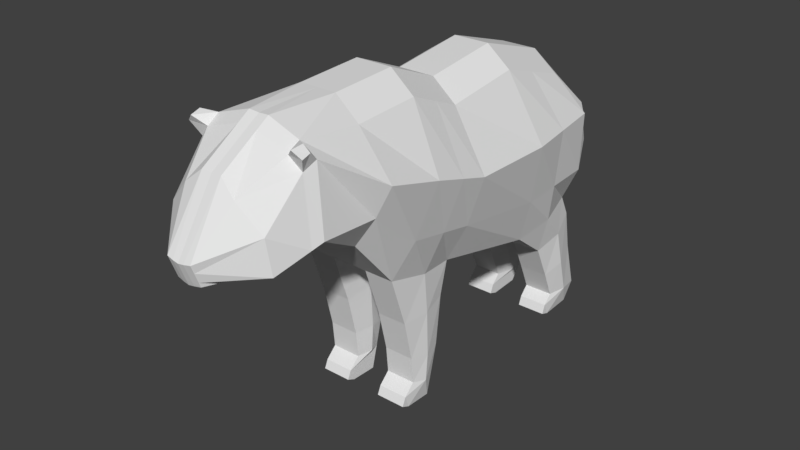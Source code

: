 # Source: bear.blend  (saved by Blender 2.79.0; exported with 4.5.12 LTS)
import bpy
from mathutils import Matrix  # noqa: F401  (used for matrix-valued properties, if any)

bpy.ops.wm.read_factory_settings(use_empty=True)
scene = bpy.context.scene
scene.name = 'Scene'

# ---- collections
col_collection_1 = bpy.data.collections.new('Collection 1'); scene.collection.children.link(col_collection_1)

# ---- world
world_world = bpy.data.worlds.new('World'); scene.world = world_world
world_world.color = (0.05088, 0.05088, 0.05088)
world_world.use_sun_shadow = False
world_world.sun_shadow_jitter_overblur = 0.0
world_world.cycles.sampling_method = 'MANUAL'

# ---- meshes
me_plane = bpy.data.meshes.new('Plane')
me_plane.from_pydata([(0.6478, 0.3304, 2.772), (0.6478, -0.4146, 2.678), (0.6746, -0.5168, 1.32), (0.7213, 0.5184, 1.108), (0.6478, -0.9391, 2.897), (0.6746, -1.235, 1.426), (0.6478, -1.563, 2.866), (0.6746, -1.66, 1.919), (0.6267, -2.144, 2.927), (0.4938, -2.19, 2.014), (0.467, -2.631, 2.598), (0.4938, -2.534, 1.989), (0.338, -2.948, 2.184), (0.338, -2.873, 1.982), (0.6746, 1.296, 1.239), (0.6478, 1.067, 2.541), (0.6746, 1.621, 1.739), (0.6478, 1.567, 2.123), (0.3936, -0.3795, 2.852), (0.3936, 0.3654, 2.945), (0.3153, -2.191, 1.969), (0.2825, -2.539, 1.945), (0.3936, -1.528, 3.039), (0.3936, -0.904, 3.07), (0.2746, -2.881, 1.972), (0.2746, -2.956, 2.173), (0.3936, -1.235, 1.426), (0.3936, -1.66, 1.919), (0.3936, 0.4903, 1.114), (0.3936, -0.5168, 1.32), (0.3153, -2.597, 2.726), (0.3153, -2.129, 3.026), (0.3552, 1.62, 2.291), (0.3936, 1.621, 1.739), (0.3936, 1.296, 1.239), (0.3936, 1.102, 2.714), (0.6746, -1.072, 0.9449), (0.6746, -0.5938, 1.011), (0.3936, -1.072, 0.9449), (0.3936, -0.5938, 1.011), (0.6746, -0.9813, 0.5576), (0.6746, -0.6454, 0.5489), (0.3936, -0.9813, 0.5576), (0.3936, -0.6454, 0.5489), (0.6746, -0.9581, 0.3039), (0.6746, -0.7046, 0.3027), (0.3936, -0.9581, 0.3039), (0.3936, -0.7046, 0.3027), (0.6746, -0.7619, 0.07894), (0.3936, -0.7619, 0.07894), (0.6746, 0.9258, 0.8065), (0.6746, 1.4, 1.031), (0.3936, 0.9258, 0.8065), (0.3936, 1.4, 1.031), (0.6746, 1.086, 0.4683), (0.6746, 1.473, 0.6369), (0.3936, 1.086, 0.4683), (0.3936, 1.473, 0.6369), (0.6746, 1.201, 0.204), (0.6746, 1.601, 0.1791), (0.3936, 1.201, 0.204), (0.3936, 1.601, 0.1791), (0.7697, 0.9133, 1.179), (0.6746, 1.474, 0.01213), (0.3936, 1.474, 0.01213), (0.6746, 0.9935, -0.01285), (0.3936, 0.9935, -0.01285), (0.9694, -0.4252, 2.142), (0.9694, 0.4122, 2.13), (0.9694, -1.018, 2.321), (0.9694, -1.572, 2.475), (0.762, -2.12, 2.813), (0.6907, -2.579, 2.366), (0.338, -2.921, 2.112), (0.8785, 1.243, 2.165), (0.6543, 1.605, 2.016), (0.3552, 1.642, 2.035), (0.2746, -2.93, 2.102), (0.3552, 1.785, 2.061), (0.2467, 1.785, 1.631), (0.8446, -0.4713, 1.681), (0.8446, -1.147, 1.812), (0.8446, -1.615, 2.19), (0.8446, -2.161, 2.22), (0.7199, -2.548, 2.053), (0.338, -2.889, 2.026), (0.3936, 1.622, 1.841), (0.8446, 0.4782, 1.541), (0.8446, 1.269, 1.588), (0.6673, 1.607, 1.855), (0.2746, -2.898, 2.016), (0.6267, -2.258, 2.854), (0.4938, -2.274, 2.008), (0.3153, -2.243, 2.953), (0.3153, -2.275, 1.963), (0.7286, -2.228, 2.742), (0.8142, -2.256, 2.179), (0.738, -2.223, 2.956), (0.7853, -2.204, 2.892), (0.7206, -2.326, 2.936), (0.7902, -2.29, 2.869), (0.6746, -1.062, 0.2042), (0.6746, -1.017, 0.08737), (0.6746, -1.097, 0.1238), (0.3936, -1.017, 0.08737), (0.3936, -1.062, 0.2042), (0.3936, -1.097, 0.1238), (0.6746, 0.9935, -0.01285), (0.3936, 0.9935, -0.01285), (0.6746, 1.115, 0.1143), (0.6746, 1.169, -0.003717), (0.6746, 1.081, 0.02707), (0.3936, 1.169, -0.003717), (0.3936, 1.115, 0.1143), (0.3936, 1.081, 0.02707), (0.6478, 0.6843, 2.661), (0.3936, 0.7194, 2.834), (0.7359, 1.17, 0.9135), (0.7361, 1.263, 0.5591), (0.7232, 1.376, 0.2138), (0.9257, 0.8114, 2.147), (0.8446, 0.8579, 1.564), (0.1828, 0.8944, 1.171), (0.3575, 0.8944, 1.171), (0.3575, 1.163, 0.9142), (0.3575, 1.279, 0.5477), (0.3575, 1.401, 0.1858), (0.6478, -0.6618, 2.781), (0.7124, -0.8592, 1.347), (0.3936, -0.6267, 2.955), (0.7124, -0.8231, 0.9568), (0.7124, -0.8076, 0.5299), (0.7124, -0.828, 0.2801), (0.9694, -0.7047, 2.226), (0.8446, -0.7897, 1.743), (0.1814, -0.8618, 1.383), (0.3561, -0.8618, 1.383), (0.3561, -0.817, 0.9867), (0.3561, -0.7962, 0.5626), (0.3561, -0.8136, 0.3125), (0.2189, -0.3795, 2.852), (0.2189, -0.5168, 1.32), (0.2189, 0.3654, 2.945), (0.2189, 0.4903, 1.114), (0.2189, -0.904, 3.07), (0.2189, -1.235, 1.426), (0.2189, -1.528, 3.039), (0.2189, -1.66, 1.919), (0.2189, -2.128, 3.02), (0.2189, -2.19, 1.963), (0.2189, -2.596, 2.721), (0.2189, -2.534, 1.938), (0.2189, -2.958, 2.165), (0.2189, -2.883, 1.963), (0.2189, 1.102, 2.714), (0.2189, 1.296, 1.239), (0.2189, 1.296, 1.239), (0.2189, 1.102, 2.714), (0.2189, 1.296, 1.239), (0.2189, 1.102, 2.714), (0.2189, 1.296, 1.239), (0.2189, 1.602, 2.296), (0.2189, 1.621, 1.739), (-0.21, 0.3304, 2.772), (-0.21, -0.4146, 2.678), (-0.2368, -0.5168, 1.32), (-0.2835, 0.5184, 1.108), (-0.21, -0.9391, 2.897), (-0.2368, -1.235, 1.426), (-0.21, -1.563, 2.866), (-0.2368, -1.66, 1.919), (-0.1888, -2.144, 2.927), (-0.05599, -2.19, 2.014), (-0.02918, -2.631, 2.598), (-0.05599, -2.534, 1.989), (0.09979, -2.948, 2.184), (0.09979, -2.873, 1.982), (-0.2368, 1.296, 1.239), (-0.21, 1.067, 2.541), (-0.2368, 1.621, 1.739), (-0.21, 1.567, 2.123), (0.04422, -0.3795, 2.852), (0.04422, 0.3654, 2.945), (0.1225, -2.191, 1.969), (0.1553, -2.539, 1.945), (0.04422, -1.528, 3.039), (0.04422, -0.904, 3.07), (0.1632, -2.881, 1.972), (0.1632, -2.956, 2.173), (0.04422, -1.235, 1.426), (0.04422, -1.66, 1.919), (0.04422, 0.4903, 1.114), (0.04422, -0.5168, 1.32), (0.1225, -2.597, 2.726), (0.1225, -2.129, 3.026), (0.08266, 1.62, 2.291), (0.04422, 1.621, 1.739), (0.04422, 1.296, 1.239), (0.04422, 1.102, 2.714), (-0.2368, -1.072, 0.9449), (-0.2368, -0.5938, 1.011), (0.04422, -1.072, 0.9449), (0.04422, -0.5938, 1.011), (-0.2368, -0.9813, 0.5576), (-0.2368, -0.6454, 0.5489), (0.04422, -0.9813, 0.5576), (0.04422, -0.6454, 0.5489), (-0.2368, -0.9581, 0.3039), (-0.2368, -0.7046, 0.3027), (0.04422, -0.9581, 0.3039), (0.04422, -0.7046, 0.3027), (-0.2368, -0.7619, 0.07894), (0.04422, -0.7619, 0.07894), (-0.2368, 0.9258, 0.8065), (-0.2368, 1.4, 1.031), (0.04422, 0.9258, 0.8065), (0.04422, 1.4, 1.031), (-0.2368, 1.086, 0.4683), (-0.2368, 1.473, 0.6369), (0.04422, 1.086, 0.4683), (0.04422, 1.473, 0.6369), (-0.2368, 1.201, 0.204), (-0.2368, 1.601, 0.1791), (0.04422, 1.201, 0.204), (0.04422, 1.601, 0.1791), (-0.3319, 0.9133, 1.179), (-0.2368, 1.474, 0.01213), (0.2189, 0.7194, 2.834), (0.04422, 1.474, 0.01213), (-0.2368, 0.9935, -0.01285), (0.04422, 0.9935, -0.01285), (0.2189, -2.932, 2.094), (0.2189, 1.624, 2.04), (-0.5315, -0.4252, 2.142), (-0.5315, 0.4122, 2.13), (-0.5315, -1.018, 2.321), (-0.5315, -1.572, 2.475), (-0.3242, -2.12, 2.813), (-0.2529, -2.579, 2.366), (0.09979, -2.921, 2.112), (-0.4407, 1.243, 2.165), (-0.2164, 1.605, 2.016), (0.08266, 1.642, 2.035), (0.1632, -2.93, 2.102), (0.2189, 1.767, 1.636), (0.2189, 1.767, 2.066), (0.08266, 1.785, 2.061), (0.1911, 1.785, 1.631), (0.2189, -2.9, 2.007), (-0.4068, -0.4713, 1.681), (-0.4068, -1.147, 1.812), (-0.4068, -1.615, 2.19), (-0.4068, -2.161, 2.22), (-0.2821, -2.548, 2.053), (0.09979, -2.889, 2.026), (0.04422, 1.622, 1.841), (0.2189, 1.622, 1.841), (-0.4068, 0.4782, 1.541), (-0.4068, 1.269, 1.588), (-0.2295, 1.607, 1.855), (0.1632, -2.898, 2.016), (0.2189, -2.242, 2.947), (0.2189, -2.274, 1.957), (-0.1888, -2.258, 2.854), (-0.05599, -2.274, 2.008), (0.1225, -2.243, 2.953), (0.1225, -2.275, 1.963), (-0.2907, -2.228, 2.742), (-0.3764, -2.256, 2.179), (-0.3002, -2.223, 2.956), (-0.3475, -2.204, 2.892), (-0.2828, -2.326, 2.936), (-0.3524, -2.29, 2.869), (-0.2368, -1.062, 0.2042), (-0.2368, -1.017, 0.08737), (-0.2368, -1.097, 0.1238), (0.04422, -1.017, 0.08737), (0.04422, -1.062, 0.2042), (0.04422, -1.097, 0.1238), (-0.2368, 0.9935, -0.01285), (0.04422, 0.9935, -0.01285), (-0.2368, 1.115, 0.1143), (-0.2368, 1.169, -0.003717), (-0.2368, 1.081, 0.02707), (0.04422, 1.169, -0.003717), (0.04422, 1.115, 0.1143), (0.04422, 1.081, 0.02707), (-0.21, 0.6843, 2.661), (0.04422, 0.7194, 2.834), (-0.2981, 1.17, 0.9135), (-0.2983, 1.263, 0.5591), (-0.2854, 1.376, 0.2138), (-0.4879, 0.8114, 2.147), (-0.4068, 0.8579, 1.564), (0.255, 0.8944, 1.171), (0.08033, 0.8944, 1.171), (0.08033, 1.163, 0.9142), (0.08033, 1.279, 0.5477), (0.08033, 1.401, 0.1858), (0.2189, -0.6267, 2.955), (-0.21, -0.6618, 2.781), (-0.2746, -0.8592, 1.347), (0.04422, -0.6267, 2.955), (-0.2746, -0.8231, 0.9568), (-0.2746, -0.8076, 0.5299), (-0.2746, -0.828, 0.2801), (-0.5315, -0.7047, 2.226), (-0.4068, -0.7897, 1.743), (0.2564, -0.8618, 1.383), (0.08175, -0.8618, 1.383), (0.08175, -0.817, 0.9867), (0.08175, -0.7962, 0.5626), (0.08175, -0.8136, 0.3125), (0.2189, 0.3654, 2.945), (0.2189, 0.3654, 2.945), (0.2189, 0.3654, 2.945), (0.2189, -0.3795, 2.852), (0.2189, -0.3795, 2.852), (0.2189, -0.3795, 2.852), (0.2189, -0.5168, 1.32), (0.2189, -0.5168, 1.32), (0.2189, -0.5168, 1.32), (0.2189, 0.4903, 1.114), (0.2189, 0.4903, 1.114), (0.2189, 0.4903, 1.114), (0.2189, -0.6267, 2.955), (0.2189, -0.6267, 2.955), (0.2189, -0.6267, 2.955), (0.2189, -0.904, 3.07), (0.2189, -0.904, 3.07), (0.2189, -0.904, 3.07), (0.1814, -0.8618, 1.383), (0.2189, -1.528, 3.039), (0.2189, -1.528, 3.039), (0.2189, -1.528, 3.039), (0.2189, -1.66, 1.919), (0.2189, -1.66, 1.919), (0.2189, -1.66, 1.919), (0.2189, -1.235, 1.426), (0.2189, -1.235, 1.426), (0.2189, -1.235, 1.426), (0.2189, -2.128, 3.02), (0.2189, -2.128, 3.02), (0.2189, -2.128, 3.02), (0.2189, -2.19, 1.963), (0.2189, -2.19, 1.963), (0.2189, -2.19, 1.963), (0.2189, -2.242, 2.947), (0.2189, -2.242, 2.947), (0.2189, -2.242, 2.947), (0.2189, -2.596, 2.721), (0.2189, -2.596, 2.721), (0.2189, -2.596, 2.721), (0.2189, -2.274, 1.957), (0.2189, -2.274, 1.957), (0.2189, -2.274, 1.957), (0.2189, -2.9, 2.007), (0.2189, -2.9, 2.007), (0.2189, -2.9, 2.007), (0.2189, -2.883, 1.963), (0.2189, -2.883, 1.963), (0.2189, -2.883, 1.963), (0.2189, -2.958, 2.165), (0.2189, -2.958, 2.165), (0.2189, -2.958, 2.165), (0.2189, -2.534, 1.938), (0.2189, -2.534, 1.938), (0.2189, -2.534, 1.938), (0.1828, 0.8944, 1.171), (0.2189, 1.296, 1.239), (0.2189, 1.296, 1.239), (0.2189, 1.296, 1.239), (0.2189, 1.296, 1.239), (0.2189, 0.7194, 2.834), (0.2189, 0.7194, 2.834), (0.2189, 0.7194, 2.834), (0.2189, 1.296, 1.239), (0.2189, 1.102, 2.714), (0.2189, 1.102, 2.714), (0.2189, 1.102, 2.714), (0.2189, 1.102, 2.714), (0.2189, 1.102, 2.714), (0.2189, 1.296, 1.239), (0.2189, 1.624, 2.04), (0.2189, 1.624, 2.04), (0.2189, 1.624, 2.04), (0.2189, 1.624, 2.04), (0.2189, 1.602, 2.296), (0.2189, 1.602, 2.296), (0.2189, 1.602, 2.296), (0.2189, 1.602, 2.296), (0.2189, 1.621, 1.739), (0.2189, 1.621, 1.739), (0.2189, 1.621, 1.739), (0.6478, 0.3304, 2.772), (0.6478, 0.3304, 2.772), (0.6478, 0.3304, 2.772), (0.6478, -0.4146, 2.678), (0.6478, -0.4146, 2.678), (0.6478, -0.4146, 2.678), (0.8446, -0.4713, 1.681), (0.8446, -0.4713, 1.681), (0.8446, -0.4713, 1.681), (0.6746, -0.5168, 1.32), (0.6746, -0.5168, 1.32), (0.6746, -0.5168, 1.32), (0.6746, -0.5168, 1.32), (0.7213, 0.5184, 1.108), (0.7213, 0.5184, 1.108), (0.7213, 0.5184, 1.108), (0.7213, 0.5184, 1.108), (0.9694, 0.4122, 2.13), (0.9694, 0.4122, 2.13), (0.9694, 0.4122, 2.13), (0.8446, -1.147, 1.812), (0.8446, -1.147, 1.812), (0.8446, -1.147, 1.812), (0.6746, -1.235, 1.426), (0.6746, -1.235, 1.426), (0.6746, -1.235, 1.426), (0.6746, -1.235, 1.426), (0.6478, -0.6618, 2.781), (0.6478, -0.6618, 2.781), (0.6478, -0.6618, 2.781), (0.6478, -0.9391, 2.897), (0.6478, -0.9391, 2.897), (0.6478, -0.9391, 2.897), (0.7124, -0.8592, 1.347), (0.7124, -0.8592, 1.347), (0.7124, -0.8592, 1.347), (0.8446, -1.615, 2.19), (0.8446, -1.615, 2.19), (0.8446, -1.615, 2.19), (0.6746, -1.66, 1.919), (0.6746, -1.66, 1.919), (0.6746, -1.66, 1.919), (0.6478, -1.563, 2.866), (0.6478, -1.563, 2.866), (0.6478, -1.563, 2.866), (0.8446, -2.161, 2.22), (0.8446, -2.161, 2.22), (0.8446, -2.161, 2.22), (0.4938, -2.19, 2.014), (0.4938, -2.19, 2.014), (0.4938, -2.19, 2.014), (0.6267, -2.144, 2.927), (0.6267, -2.144, 2.927), (0.6267, -2.144, 2.927), (0.6267, -2.144, 2.927), (0.7199, -2.548, 2.053), (0.7199, -2.548, 2.053), (0.7199, -2.548, 2.053), (0.4938, -2.534, 1.989), (0.4938, -2.534, 1.989), (0.4938, -2.534, 1.989), (0.6267, -2.258, 2.854), (0.6267, -2.258, 2.854), (0.6267, -2.258, 2.854), (0.6267, -2.258, 2.854), (0.467, -2.631, 2.598), (0.467, -2.631, 2.598), (0.467, -2.631, 2.598), (0.4938, -2.274, 2.008), (0.4938, -2.274, 2.008), (0.4938, -2.274, 2.008), (0.338, -2.889, 2.026), (0.338, -2.889, 2.026), (0.338, -2.889, 2.026), (0.338, -2.873, 1.982), (0.338, -2.873, 1.982), (0.338, -2.948, 2.184), (0.338, -2.948, 2.184), (0.8785, 1.243, 2.165), (0.8785, 1.243, 2.165), (0.8785, 1.243, 2.165), (0.6478, 1.067, 2.541), (0.6478, 1.067, 2.541), (0.6478, 1.067, 2.541), (0.7697, 0.9133, 1.179), (0.7697, 0.9133, 1.179), (0.7697, 0.9133, 1.179), (0.6746, 1.296, 1.239), (0.6746, 1.296, 1.239), (0.6746, 1.296, 1.239), (0.6746, 1.296, 1.239), (0.6478, 0.6843, 2.661), (0.6478, 0.6843, 2.661), (0.6478, 0.6843, 2.661), (0.6543, 1.605, 2.016), (0.6543, 1.605, 2.016), (0.6543, 1.605, 2.016), (0.6478, 1.567, 2.123), (0.6478, 1.567, 2.123), (0.6746, 1.621, 1.739), (0.6746, 1.621, 1.739), (0.3936, -0.3795, 2.852), (0.3936, -0.3795, 2.852), (0.3936, -0.3795, 2.852), (0.3936, 0.3654, 2.945), (0.3936, 0.3654, 2.945), (0.3936, 0.3654, 2.945), (0.3153, -2.191, 1.969), (0.3153, -2.191, 1.969), (0.3153, -2.191, 1.969), (0.2825, -2.539, 1.945), (0.2825, -2.539, 1.945), (0.2825, -2.539, 1.945), (0.3936, -1.528, 3.039), (0.3936, -1.528, 3.039), (0.3936, -1.528, 3.039), (0.3936, -0.904, 3.07), (0.3936, -0.904, 3.07), (0.3936, -0.904, 3.07), (0.2746, -2.881, 1.972), (0.2746, -2.881, 1.972), (0.2746, -2.881, 1.972), (0.2746, -2.956, 2.173), (0.2746, -2.956, 2.173), (0.2746, -2.956, 2.173), (0.3936, -1.235, 1.426), (0.3936, -1.235, 1.426), (0.3936, -1.235, 1.426), (0.3936, -1.235, 1.426), (0.3936, -1.66, 1.919), (0.3936, -1.66, 1.919), (0.3936, -1.66, 1.919), (0.3936, 0.4903, 1.114), (0.3936, 0.4903, 1.114), (0.3936, 0.4903, 1.114), (0.3936, 0.4903, 1.114), (0.3936, -0.5168, 1.32), (0.3936, -0.5168, 1.32), (0.3936, -0.5168, 1.32), (0.3936, -0.5168, 1.32), (0.3153, -2.597, 2.726), (0.3153, -2.597, 2.726), (0.3153, -2.597, 2.726), (0.3153, -2.129, 3.026), (0.3153, -2.129, 3.026), (0.3153, -2.129, 3.026), (0.3552, 1.62, 2.291), (0.3552, 1.62, 2.291), (0.3552, 1.62, 2.291), (0.3552, 1.62, 2.291), (0.3936, 1.621, 1.739), (0.3936, 1.621, 1.739), (0.3936, 1.621, 1.739), (0.3936, 1.296, 1.239), (0.3936, 1.296, 1.239), (0.3936, 1.296, 1.239), (0.3936, 1.296, 1.239), (0.3936, 1.102, 2.714), (0.3936, 1.102, 2.714), (0.3936, 1.102, 2.714), (0.3153, -2.243, 2.953), (0.3153, -2.243, 2.953), (0.3153, -2.243, 2.953), (0.3936, 0.7194, 2.834), (0.3936, 0.7194, 2.834), (0.3936, 0.7194, 2.834), (0.3561, -0.8618, 1.383), (0.3561, -0.8618, 1.383), (0.3561, -0.8618, 1.383), (0.3575, 0.8944, 1.171), (0.3575, 0.8944, 1.171), (0.3575, 0.8944, 1.171), (0.3936, -0.6267, 2.955), (0.3936, -0.6267, 2.955), (0.3936, -0.6267, 2.955), (0.3936, 1.622, 1.841), (0.3936, 1.622, 1.841), (0.3936, 1.622, 1.841), (0.2746, -2.93, 2.102), (0.2746, -2.93, 2.102), (0.2746, -2.93, 2.102), (0.3153, -2.275, 1.963), (0.3153, -2.275, 1.963), (0.3153, -2.275, 1.963), (0.7124, -0.8231, 0.9568), (0.7124, -0.8231, 0.9568), (0.7124, -0.8231, 0.9568), (0.6746, -0.5938, 1.011), (0.6746, -0.5938, 1.011), (0.6746, -0.5938, 1.011), (0.3936, -1.072, 0.9449), (0.3936, -1.072, 0.9449), (0.3936, -1.072, 0.9449), (0.6746, -1.072, 0.9449), (0.6746, -1.072, 0.9449), (0.6746, -1.072, 0.9449), (0.3936, -0.5938, 1.011), (0.3936, -0.5938, 1.011), (0.3936, -0.5938, 1.011), (0.3561, -0.817, 0.9867), (0.3561, -0.817, 0.9867), (0.3561, -0.817, 0.9867), (0.7124, -0.8076, 0.5299), (0.7124, -0.8076, 0.5299), (0.7124, -0.8076, 0.5299), (0.6746, -0.6454, 0.5489), (0.6746, -0.6454, 0.5489), (0.6746, -0.6454, 0.5489), (0.3936, -0.9813, 0.5576), (0.3936, -0.9813, 0.5576), (0.3936, -0.9813, 0.5576), (0.6746, -0.9813, 0.5576), (0.6746, -0.9813, 0.5576), (0.6746, -0.9813, 0.5576), (0.3936, -0.6454, 0.5489), (0.3936, -0.6454, 0.5489), (0.3936, -0.6454, 0.5489), (0.3561, -0.7962, 0.5626), (0.3561, -0.7962, 0.5626), (0.3561, -0.7962, 0.5626), (0.7124, -0.828, 0.2801), (0.7124, -0.828, 0.2801), (0.6746, -0.7046, 0.3027), (0.6746, -0.7046, 0.3027), (0.6746, -0.7046, 0.3027), (0.3936, -0.9581, 0.3039), (0.3936, -0.9581, 0.3039), (0.3936, -0.9581, 0.3039), (0.6746, -0.9581, 0.3039), (0.6746, -0.9581, 0.3039), (0.6746, -0.9581, 0.3039), (0.3936, -0.7046, 0.3027), (0.3936, -0.7046, 0.3027), (0.3936, -0.7046, 0.3027), (0.3561, -0.8136, 0.3125), (0.3561, -0.8136, 0.3125), (0.6746, -0.7619, 0.07894), (0.6746, -0.7619, 0.07894), (0.3936, -0.7619, 0.07894), (0.3936, -0.7619, 0.07894), (0.7359, 1.17, 0.9135), (0.7359, 1.17, 0.9135), (0.7359, 1.17, 0.9135), (0.6746, 1.4, 1.031), (0.6746, 1.4, 1.031), (0.6746, 1.4, 1.031), (0.3936, 0.9258, 0.8065), (0.3936, 0.9258, 0.8065), (0.3936, 0.9258, 0.8065), (0.6746, 0.9258, 0.8065), (0.6746, 0.9258, 0.8065), (0.6746, 0.9258, 0.8065), (0.3936, 1.4, 1.031), (0.3936, 1.4, 1.031), (0.3936, 1.4, 1.031), (0.3575, 1.163, 0.9142), (0.3575, 1.163, 0.9142), (0.3575, 1.163, 0.9142), (0.7361, 1.263, 0.5591), (0.7361, 1.263, 0.5591), (0.7361, 1.263, 0.5591), (0.6746, 1.473, 0.6369), (0.6746, 1.473, 0.6369), (0.6746, 1.473, 0.6369), (0.3936, 1.086, 0.4683), (0.3936, 1.086, 0.4683), (0.3936, 1.086, 0.4683), (0.6746, 1.086, 0.4683), (0.6746, 1.086, 0.4683), (0.6746, 1.086, 0.4683), (0.3936, 1.473, 0.6369), (0.3936, 1.473, 0.6369), (0.3936, 1.473, 0.6369), (0.3575, 1.279, 0.5477), (0.3575, 1.279, 0.5477), (0.3575, 1.279, 0.5477), (0.7232, 1.376, 0.2138), (0.7232, 1.376, 0.2138), (0.6746, 1.601, 0.1791), (0.6746, 1.601, 0.1791), (0.6746, 1.601, 0.1791), (0.3936, 1.201, 0.204), (0.3936, 1.201, 0.204), (0.3936, 1.201, 0.204), (0.6746, 1.201, 0.204), (0.6746, 1.201, 0.204), (0.6746, 1.201, 0.204), (0.3936, 1.601, 0.1791), (0.3936, 1.601, 0.1791), (0.3936, 1.601, 0.1791), (0.3575, 1.401, 0.1858), (0.3575, 1.401, 0.1858), (0.3936, 1.474, 0.01213), (0.3936, 1.474, 0.01213), (0.6746, 1.474, 0.01213), (0.6746, 1.474, 0.01213), (0.2189, -2.932, 2.094), (0.2189, -2.932, 2.094), (0.2189, -2.932, 2.094), (0.2189, 1.622, 1.841), (0.2189, 1.622, 1.841), (0.2189, 1.622, 1.841), (0.9694, -0.4252, 2.142), (0.9694, -0.4252, 2.142), (0.9694, -0.4252, 2.142), (0.8446, 0.4782, 1.541), (0.8446, 0.4782, 1.541), (0.8446, 0.4782, 1.541), (0.9694, -1.018, 2.321), (0.9694, -1.018, 2.321), (0.9694, -1.018, 2.321), (0.9694, -1.572, 2.475), (0.9694, -1.572, 2.475), (0.9694, -1.572, 2.475), (0.762, -2.12, 2.813), (0.762, -2.12, 2.813), (0.762, -2.12, 2.813), (0.762, -2.12, 2.813), (0.6907, -2.579, 2.366), (0.6907, -2.579, 2.366), (0.6907, -2.579, 2.366), (0.338, -2.921, 2.112), (0.338, -2.921, 2.112), (0.338, -2.921, 2.112), (0.8446, 1.269, 1.588), (0.8446, 1.269, 1.588), (0.8446, 1.269, 1.588), (0.6673, 1.607, 1.855), (0.6673, 1.607, 1.855), (0.6673, 1.607, 1.855), (0.3552, 1.642, 2.035), (0.3552, 1.642, 2.035), (0.3552, 1.642, 2.035), (0.3552, 1.642, 2.035), (0.2746, -2.898, 2.016), (0.2746, -2.898, 2.016), (0.2746, -2.898, 2.016), (0.9257, 0.8114, 2.147), (0.9257, 0.8114, 2.147), (0.9257, 0.8114, 2.147), (0.7286, -2.228, 2.742), (0.7286, -2.228, 2.742), (0.7286, -2.228, 2.742), (0.7286, -2.228, 2.742), (0.9694, -0.7047, 2.226), (0.9694, -0.7047, 2.226), (0.9694, -0.7047, 2.226), (0.2189, 1.767, 1.636), (0.2189, 1.767, 1.636), (0.2189, 1.767, 1.636), (0.2189, 1.767, 1.636), (0.2189, 1.767, 2.066), (0.2189, 1.767, 2.066), (0.2189, 1.767, 2.066), (0.2189, 1.767, 2.066), (0.3552, 1.785, 2.061), (0.3552, 1.785, 2.061), (0.2467, 1.785, 1.631), (0.2467, 1.785, 1.631), (0.8446, -0.7897, 1.743), (0.8446, -0.7897, 1.743), (0.8446, -0.7897, 1.743), (0.8142, -2.256, 2.179), (0.8142, -2.256, 2.179), (0.8142, -2.256, 2.179), (0.8446, 0.8579, 1.564), (0.8446, 0.8579, 1.564), (0.8446, 0.8579, 1.564), (0.738, -2.223, 2.956), (0.738, -2.223, 2.956), (0.7853, -2.204, 2.892), (0.7853, -2.204, 2.892), (0.7206, -2.326, 2.936), (0.7206, -2.326, 2.936), (0.7902, -2.29, 2.869), (0.7902, -2.29, 2.869), (0.3936, -1.097, 0.1238), (0.3936, -1.097, 0.1238), (0.3936, -1.017, 0.08737), (0.3936, -1.017, 0.08737), (0.6746, -1.017, 0.08737), (0.6746, -1.017, 0.08737), (0.6746, -1.097, 0.1238), (0.6746, -1.097, 0.1238), (0.3936, -1.062, 0.2042), (0.3936, -1.062, 0.2042), (0.6746, -1.062, 0.2042), (0.6746, -1.062, 0.2042), (0.3936, 1.081, 0.02707), (0.3936, 1.081, 0.02707), (0.3936, 1.169, -0.003717), (0.3936, 1.169, -0.003717), (0.6746, 1.169, -0.003717), (0.6746, 1.169, -0.003717), (0.6746, 1.081, 0.02707), (0.6746, 1.081, 0.02707), (0.3936, 1.115, 0.1143), (0.3936, 1.115, 0.1143), (0.6746, 1.115, 0.1143), (0.6746, 1.115, 0.1143), (0.2564, -0.8618, 1.383), (0.255, 0.8944, 1.171), (-0.21, 0.3304, 2.772), (-0.21, 0.3304, 2.772), (-0.21, 0.3304, 2.772), (-0.21, -0.4146, 2.678), (-0.21, -0.4146, 2.678), (-0.21, -0.4146, 2.678), (-0.4068, -0.4713, 1.681), (-0.4068, -0.4713, 1.681), (-0.4068, -0.4713, 1.681), (-0.2368, -0.5168, 1.32), (-0.2368, -0.5168, 1.32), (-0.2368, -0.5168, 1.32), (-0.2368, -0.5168, 1.32), (-0.2835, 0.5184, 1.108), (-0.2835, 0.5184, 1.108), (-0.2835, 0.5184, 1.108), (-0.2835, 0.5184, 1.108), (-0.5315, 0.4122, 2.13), (-0.5315, 0.4122, 2.13), (-0.5315, 0.4122, 2.13), (-0.4068, -1.147, 1.812), (-0.4068, -1.147, 1.812), (-0.4068, -1.147, 1.812), (-0.2368, -1.235, 1.426), (-0.2368, -1.235, 1.426), (-0.2368, -1.235, 1.426), (-0.2368, -1.235, 1.426), (-0.21, -0.6618, 2.781), (-0.21, -0.6618, 2.781), (-0.21, -0.6618, 2.781), (-0.21, -0.9391, 2.897), (-0.21, -0.9391, 2.897), (-0.21, -0.9391, 2.897), (-0.2746, -0.8592, 1.347), (-0.2746, -0.8592, 1.347), (-0.2746, -0.8592, 1.347), (-0.4068, -1.615, 2.19), (-0.4068, -1.615, 2.19), (-0.4068, -1.615, 2.19), (-0.2368, -1.66, 1.919), (-0.2368, -1.66, 1.919), (-0.2368, -1.66, 1.919), (-0.21, -1.563, 2.866), (-0.21, -1.563, 2.866), (-0.21, -1.563, 2.866), (-0.4068, -2.161, 2.22), (-0.4068, -2.161, 2.22), (-0.4068, -2.161, 2.22), (-0.05599, -2.19, 2.014), (-0.05599, -2.19, 2.014), (-0.05599, -2.19, 2.014), (-0.1888, -2.144, 2.927), (-0.1888, -2.144, 2.927), (-0.1888, -2.144, 2.927), (-0.1888, -2.144, 2.927), (-0.2821, -2.548, 2.053), (-0.2821, -2.548, 2.053), (-0.2821, -2.548, 2.053), (-0.05599, -2.534, 1.989), (-0.05599, -2.534, 1.989), (-0.05599, -2.534, 1.989), (-0.1888, -2.258, 2.854), (-0.1888, -2.258, 2.854), (-0.1888, -2.258, 2.854), (-0.1888, -2.258, 2.854), (-0.02918, -2.631, 2.598), (-0.02918, -2.631, 2.598), (-0.02918, -2.631, 2.598), (-0.05599, -2.274, 2.008), (-0.05599, -2.274, 2.008), (-0.05599, -2.274, 2.008), (0.09979, -2.889, 2.026), (0.09979, -2.889, 2.026), (0.09979, -2.889, 2.026), (0.09979, -2.873, 1.982), (0.09979, -2.873, 1.982), (0.09979, -2.948, 2.184), (0.09979, -2.948, 2.184), (-0.4407, 1.243, 2.165), (-0.4407, 1.243, 2.165), (-0.4407, 1.243, 2.165), (-0.21, 1.067, 2.541), (-0.21, 1.067, 2.541), (-0.21, 1.067, 2.541), (-0.3319, 0.9133, 1.179), (-0.3319, 0.9133, 1.179), (-0.3319, 0.9133, 1.179), (-0.2368, 1.296, 1.239), (-0.2368, 1.296, 1.239), (-0.2368, 1.296, 1.239), (-0.2368, 1.296, 1.239), (-0.21, 0.6843, 2.661), (-0.21, 0.6843, 2.661), (-0.21, 0.6843, 2.661), (-0.2164, 1.605, 2.016), (-0.2164, 1.605, 2.016), (-0.2164, 1.605, 2.016), (-0.21, 1.567, 2.123), (-0.21, 1.567, 2.123), (-0.2368, 1.621, 1.739), (-0.2368, 1.621, 1.739), (0.04422, -0.3795, 2.852), (0.04422, -0.3795, 2.852), (0.04422, -0.3795, 2.852), (0.04422, 0.3654, 2.945), (0.04422, 0.3654, 2.945), (0.04422, 0.3654, 2.945), (0.1225, -2.191, 1.969), (0.1225, -2.191, 1.969), (0.1225, -2.191, 1.969), (0.1553, -2.539, 1.945), (0.1553, -2.539, 1.945), (0.1553, -2.539, 1.945), (0.04422, -1.528, 3.039), (0.04422, -1.528, 3.039), (0.04422, -1.528, 3.039), (0.04422, -0.904, 3.07), (0.04422, -0.904, 3.07), (0.04422, -0.904, 3.07), (0.1632, -2.881, 1.972), (0.1632, -2.881, 1.972), (0.1632, -2.881, 1.972), (0.1632, -2.956, 2.173), (0.1632, -2.956, 2.173), (0.1632, -2.956, 2.173), (0.04422, -1.235, 1.426), (0.04422, -1.235, 1.426), (0.04422, -1.235, 1.426), (0.04422, -1.235, 1.426), (0.04422, -1.66, 1.919), (0.04422, -1.66, 1.919), (0.04422, -1.66, 1.919), (0.04422, 0.4903, 1.114), (0.04422, 0.4903, 1.114), (0.04422, 0.4903, 1.114), (0.04422, 0.4903, 1.114), (0.04422, -0.5168, 1.32), (0.04422, -0.5168, 1.32), (0.04422, -0.5168, 1.32), (0.04422, -0.5168, 1.32), (0.1225, -2.597, 2.726), (0.1225, -2.597, 2.726), (0.1225, -2.597, 2.726), (0.1225, -2.129, 3.026), (0.1225, -2.129, 3.026), (0.1225, -2.129, 3.026), (0.08266, 1.62, 2.291), (0.08266, 1.62, 2.291), (0.08266, 1.62, 2.291), (0.08266, 1.62, 2.291), (0.04422, 1.621, 1.739), (0.04422, 1.621, 1.739), (0.04422, 1.621, 1.739), (0.04422, 1.296, 1.239), (0.04422, 1.296, 1.239), (0.04422, 1.296, 1.239), (0.04422, 1.296, 1.239), (0.04422, 1.102, 2.714), (0.04422, 1.102, 2.714), (0.04422, 1.102, 2.714), (0.1225, -2.243, 2.953), (0.1225, -2.243, 2.953), (0.1225, -2.243, 2.953), (0.04422, 0.7194, 2.834), (0.04422, 0.7194, 2.834), (0.04422, 0.7194, 2.834), (0.08175, -0.8618, 1.383), (0.08175, -0.8618, 1.383), (0.08175, -0.8618, 1.383), (0.08033, 0.8944, 1.171), (0.08033, 0.8944, 1.171), (0.08033, 0.8944, 1.171), (0.04422, -0.6267, 2.955), (0.04422, -0.6267, 2.955), (0.04422, -0.6267, 2.955), (0.04422, 1.622, 1.841), (0.04422, 1.622, 1.841), (0.04422, 1.622, 1.841), (0.1632, -2.93, 2.102), (0.1632, -2.93, 2.102), (0.1632, -2.93, 2.102), (0.1225, -2.275, 1.963), (0.1225, -2.275, 1.963), (0.1225, -2.275, 1.963), (-0.2746, -0.8231, 0.9568), (-0.2746, -0.8231, 0.9568), (-0.2746, -0.8231, 0.9568), (-0.2368, -0.5938, 1.011), (-0.2368, -0.5938, 1.011), (-0.2368, -0.5938, 1.011), (0.04422, -1.072, 0.9449), (0.04422, -1.072, 0.9449), (0.04422, -1.072, 0.9449), (-0.2368, -1.072, 0.9449), (-0.2368, -1.072, 0.9449), (-0.2368, -1.072, 0.9449), (0.04422, -0.5938, 1.011), (0.04422, -0.5938, 1.011), (0.04422, -0.5938, 1.011), (0.08175, -0.817, 0.9867), (0.08175, -0.817, 0.9867), (0.08175, -0.817, 0.9867), (-0.2746, -0.8076, 0.5299), (-0.2746, -0.8076, 0.5299), (-0.2746, -0.8076, 0.5299), (-0.2368, -0.6454, 0.5489), (-0.2368, -0.6454, 0.5489), (-0.2368, -0.6454, 0.5489), (0.04422, -0.9813, 0.5576), (0.04422, -0.9813, 0.5576), (0.04422, -0.9813, 0.5576), (-0.2368, -0.9813, 0.5576), (-0.2368, -0.9813, 0.5576), (-0.2368, -0.9813, 0.5576), (0.04422, -0.6454, 0.5489), (0.04422, -0.6454, 0.5489), (0.04422, -0.6454, 0.5489), (0.08175, -0.7962, 0.5626), (0.08175, -0.7962, 0.5626), (0.08175, -0.7962, 0.5626), (-0.2746, -0.828, 0.2801), (-0.2746, -0.828, 0.2801), (-0.2368, -0.7046, 0.3027), (-0.2368, -0.7046, 0.3027), (-0.2368, -0.7046, 0.3027), (0.04422, -0.9581, 0.3039), (0.04422, -0.9581, 0.3039), (0.04422, -0.9581, 0.3039), (-0.2368, -0.9581, 0.3039), (-0.2368, -0.9581, 0.3039), (-0.2368, -0.9581, 0.3039), (0.04422, -0.7046, 0.3027), (0.04422, -0.7046, 0.3027), (0.04422, -0.7046, 0.3027), (0.08175, -0.8136, 0.3125), (0.08175, -0.8136, 0.3125), (-0.2368, -0.7619, 0.07894), (-0.2368, -0.7619, 0.07894), (0.04422, -0.7619, 0.07894), (0.04422, -0.7619, 0.07894), (-0.2981, 1.17, 0.9135), (-0.2981, 1.17, 0.9135), (-0.2981, 1.17, 0.9135), (-0.2368, 1.4, 1.031), (-0.2368, 1.4, 1.031), (-0.2368, 1.4, 1.031), (0.04422, 0.9258, 0.8065), (0.04422, 0.9258, 0.8065), (0.04422, 0.9258, 0.8065), (-0.2368, 0.9258, 0.8065), (-0.2368, 0.9258, 0.8065), (-0.2368, 0.9258, 0.8065), (0.04422, 1.4, 1.031), (0.04422, 1.4, 1.031), (0.04422, 1.4, 1.031), (0.08033, 1.163, 0.9142), (0.08033, 1.163, 0.9142), (0.08033, 1.163, 0.9142), (-0.2983, 1.263, 0.5591), (-0.2983, 1.263, 0.5591), (-0.2983, 1.263, 0.5591), (-0.2368, 1.473, 0.6369), (-0.2368, 1.473, 0.6369), (-0.2368, 1.473, 0.6369), (0.04422, 1.086, 0.4683), (0.04422, 1.086, 0.4683), (0.04422, 1.086, 0.4683), (-0.2368, 1.086, 0.4683), (-0.2368, 1.086, 0.4683), (-0.2368, 1.086, 0.4683), (0.04422, 1.473, 0.6369), (0.04422, 1.473, 0.6369), (0.04422, 1.473, 0.6369), (0.08033, 1.279, 0.5477), (0.08033, 1.279, 0.5477), (0.08033, 1.279, 0.5477), (-0.2854, 1.376, 0.2138), (-0.2854, 1.376, 0.2138), (-0.2368, 1.601, 0.1791), (-0.2368, 1.601, 0.1791), (-0.2368, 1.601, 0.1791), (0.04422, 1.201, 0.204), (0.04422, 1.201, 0.204), (0.04422, 1.201, 0.204), (-0.2368, 1.201, 0.204), (-0.2368, 1.201, 0.204), (-0.2368, 1.201, 0.204), (0.04422, 1.601, 0.1791), (0.04422, 1.601, 0.1791), (0.04422, 1.601, 0.1791), (0.08033, 1.401, 0.1858), (0.08033, 1.401, 0.1858), (0.04422, 1.474, 0.01213), (0.04422, 1.474, 0.01213), (-0.2368, 1.474, 0.01213), (-0.2368, 1.474, 0.01213), (-0.5315, -0.4252, 2.142), (-0.5315, -0.4252, 2.142), (-0.5315, -0.4252, 2.142), (-0.4068, 0.4782, 1.541), (-0.4068, 0.4782, 1.541), (-0.4068, 0.4782, 1.541), (-0.5315, -1.018, 2.321), (-0.5315, -1.018, 2.321), (-0.5315, -1.018, 2.321), (-0.5315, -1.572, 2.475), (-0.5315, -1.572, 2.475), (-0.5315, -1.572, 2.475), (-0.3242, -2.12, 2.813), (-0.3242, -2.12, 2.813), (-0.3242, -2.12, 2.813), (-0.3242, -2.12, 2.813), (-0.2529, -2.579, 2.366), (-0.2529, -2.579, 2.366), (-0.2529, -2.579, 2.366), (0.09979, -2.921, 2.112), (0.09979, -2.921, 2.112), (0.09979, -2.921, 2.112), (-0.4068, 1.269, 1.588), (-0.4068, 1.269, 1.588), (-0.4068, 1.269, 1.588), (-0.2295, 1.607, 1.855), (-0.2295, 1.607, 1.855), (-0.2295, 1.607, 1.855), (0.08266, 1.642, 2.035), (0.08266, 1.642, 2.035), (0.08266, 1.642, 2.035), (0.08266, 1.642, 2.035), (0.1632, -2.898, 2.016), (0.1632, -2.898, 2.016), (0.1632, -2.898, 2.016), (-0.4879, 0.8114, 2.147), (-0.4879, 0.8114, 2.147), (-0.4879, 0.8114, 2.147), (-0.2907, -2.228, 2.742), (-0.2907, -2.228, 2.742), (-0.2907, -2.228, 2.742), (-0.2907, -2.228, 2.742), (-0.5315, -0.7047, 2.226), (-0.5315, -0.7047, 2.226), (-0.5315, -0.7047, 2.226), (0.08266, 1.785, 2.061), (0.08266, 1.785, 2.061), (0.1911, 1.785, 1.631), (0.1911, 1.785, 1.631), (-0.4068, -0.7897, 1.743), (-0.4068, -0.7897, 1.743), (-0.4068, -0.7897, 1.743), (-0.3764, -2.256, 2.179), (-0.3764, -2.256, 2.179), (-0.3764, -2.256, 2.179), (-0.4068, 0.8579, 1.564), (-0.4068, 0.8579, 1.564), (-0.4068, 0.8579, 1.564), (-0.3002, -2.223, 2.956), (-0.3002, -2.223, 2.956), (-0.3475, -2.204, 2.892), (-0.3475, -2.204, 2.892), (-0.2828, -2.326, 2.936), (-0.2828, -2.326, 2.936), (-0.3524, -2.29, 2.869), (-0.3524, -2.29, 2.869), (0.04422, -1.097, 0.1238), (0.04422, -1.097, 0.1238), (0.04422, -1.017, 0.08737), (0.04422, -1.017, 0.08737), (-0.2368, -1.017, 0.08737), (-0.2368, -1.017, 0.08737), (-0.2368, -1.097, 0.1238), (-0.2368, -1.097, 0.1238), (0.04422, -1.062, 0.2042), (0.04422, -1.062, 0.2042), (-0.2368, -1.062, 0.2042), (-0.2368, -1.062, 0.2042), (0.04422, 1.081, 0.02707), (0.04422, 1.081, 0.02707), (0.04422, 1.169, -0.003717), (0.04422, 1.169, -0.003717), (-0.2368, 1.169, -0.003717), (-0.2368, 1.169, -0.003717), (-0.2368, 1.081, 0.02707), (-0.2368, 1.081, 0.02707), (0.04422, 1.115, 0.1143), (0.04422, 1.115, 0.1143), (-0.2368, 1.115, 0.1143), (-0.2368, 1.115, 0.1143)], [(370, 376), (377, 381), (156, 382), (157, 159), (158, 160), (107, 65), (66, 108), (279, 229), (230, 280)], [(400, 403, 407, 700), (738, 421, 424, 702), (703, 425, 436, 705), (706, 437, 445, 708), (734, 455, 459, 712), (713, 460, 470, 715), (759, 478, 481, 719), (720, 482, 493, 722), (499, 495, 397, 394), (576, 501, 444, 462), (511, 507, 438, 426), (729, 513, 468, 465), (524, 519, 418, 434), (531, 526, 408, 405), (535, 517, 471, 461), (515, 505, 453, 469), (509, 537, 446, 6), (503, 525, 435, 443), (724, 540, 491, 488), (567, 512, 4, 423), (547, 483, 638, 646), (542, 551, 476, 492), (532, 406, 582, 590), (558, 500, 396, 485), (555, 536, 10, 457), (549, 545, 494, 14), (371, 391, 544, 548), (347, 350, 534, 556), (373, 314, 498, 559), (331, 320, 530, 561), (388, 378, 552, 541), (368, 369, 550, 564), (325, 328, 510, 568), (543, 726, 751, 750), (344, 336, 523, 502), (333, 341, 538, 508), (360, 365, 504, 514), (351, 362, 516, 30), (319, 322, 527, 533), (335, 338, 520, 27), (356, 359, 24, 730), (329, 332, 22, 23), (353, 345, 20, 577), (313, 316, 496, 19), (594, 591, 609, 612), (428, 419, 588, 579), (5, 522, 584, 587), (562, 29, 592, 595), (608, 600, 617, 625), (589, 586, 602, 605), (39, 583, 601, 610), (580, 36, 607, 597), (598, 606, 623, 615), (613, 43, 627, 629), (40, 604, 619, 622), (624, 621, 779, 781), (620, 628, 626, 633, 772, 770, 778), (47, 618, 630, 632), (773, 49, 631, 774), (647, 639, 656, 664), (409, 529, 640, 643), (565, 34, 648, 650), (479, 410, 645, 635), (668, 665, 682, 685), (636, 644, 662, 653), (651, 53, 666, 669), (50, 642, 658, 661), (681, 673, 688, 686), (663, 660, 675, 678), (57, 657, 674, 683), (654, 54, 679, 671), (680, 677, 791, 793), (785, 687, 689, 786), (412, 699, 760, 732), (676, 684, 61, 64, 784, 782, 790), (363, 690, 572, 518), (693, 384, 725, 570), (571, 76, 489, 721), (25, 574, 716, 12), (475, 472, 490, 17), (486, 731, 474, 477), (450, 714, 717, 466), (756, 736, 72, 451), (431, 707, 709, 440), (415, 704, 70, 432), (753, 740, 69, 416), (398, 696, 411, 395), (742, 746, 749, 752), (727, 386, 244, 79), (390, 32, 78, 245), (429, 755, 414, 417), (420, 81, 430, 433), (7, 82, 439, 442), (463, 758, 449, 452), (454, 84, 467, 13), (546, 569, 89, 16), (392, 694, 86, 33), (691, 357, 728, 573), (77, 90, 85, 73), (473, 718, 723, 75), (120, 121, 88, 74), (697, 401, 701, 68), (9, 441, 757, 464), (83, 710, 735, 96), (366, 354, 575, 506), (342, 348, 554, 539), (31, 93, 456, 447), (21, 94, 92, 11), (737, 711, 765, 768), (764, 762, 766, 769), (448, 458, 767, 763), (71, 8, 97, 98), (91, 95, 100, 99), (104, 775, 776, 771), (106, 777, 780, 105), (616, 614, 44, 101, 103, 102, 48), (112, 787, 788, 783), (114, 789, 792, 113), (672, 670, 58, 109, 111, 110, 63), (0, 413, 733, 487), (655, 652, 119, 59), (637, 634, 118, 55), (484, 62, 117, 51), (379, 374, 557, 553), (35, 116, 115, 15), (87, 3, 480, 761), (641, 649, 667, 659), (56, 125, 126, 60), (528, 563, 124, 52), (323, 122, 123, 28), (404, 402, 754, 427), (80, 698, 739, 134), (599, 596, 132, 45), (581, 578, 131, 41), (2, 128, 130, 37), (317, 326, 566, 497), (18, 129, 422, 399), (67, 1, 127, 133), (603, 611, 139, 46), (521, 560, 593, 585), (38, 137, 138, 42), (339, 135, 136, 26), (802, 1096, 809, 805), (1134, 1098, 826, 823), (1099, 1101, 838, 827), (1102, 1104, 847, 839), (1130, 1108, 861, 857), (1109, 1111, 872, 862), (1147, 1115, 883, 880), (1116, 1118, 895, 884), (901, 796, 799, 897), (978, 864, 846, 903), (913, 828, 840, 909), (1125, 867, 870, 915), (926, 836, 820, 921), (933, 807, 810, 928), (937, 863, 873, 919), (917, 871, 855, 907), (911, 169, 848, 939), (905, 845, 837, 927), (1120, 890, 893, 942), (969, 825, 167, 914), (949, 1048, 1040, 885), (944, 894, 878, 953), (934, 992, 984, 808), (960, 887, 798, 902), (957, 859, 173, 938), (951, 177, 896, 947), (155, 950, 946, 393), (349, 958, 936, 352), (375, 961, 900, 315), (794, 963, 932, 321), (389, 943, 954, 380), (795, 966, 952, 372), (327, 970, 912, 330), (945, 1138, 1139, 1122), (346, 904, 925, 337), (334, 910, 940, 343), (361, 916, 906, 367), (150, 193, 918, 364), (141, 935, 929, 324), (147, 190, 922, 340), (358, 1126, 187, 153), (144, 186, 185, 146), (355, 979, 183, 149), (142, 182, 898, 318), (996, 1014, 1011, 993), (830, 981, 990, 821), (168, 989, 986, 924), (964, 997, 994, 192), (1010, 1027, 1019, 1002), (991, 1007, 1004, 988), (202, 1012, 1003, 985), (982, 999, 1009, 199), (1000, 1017, 1025, 1008), (1015, 1031, 1029, 206), (203, 1024, 1021, 1006), (1026, 1169, 1167, 1023), (1022, 1166, 1158, 1160, 1035, 1028, 1030), (210, 1034, 1032, 1020), (1161, 1162, 1033, 212), (1049, 1066, 1058, 1041), (811, 1045, 1042, 931), (967, 1052, 1050, 197), (881, 1037, 1047, 812), (1070, 1087, 1084, 1067), (1038, 1055, 1064, 1046), (1053, 1071, 1068, 216), (213, 1063, 1060, 1044), (1083, 1088, 1090, 1075), (1065, 1080, 1077, 1062), (220, 1085, 1076, 1059), (1056, 1073, 1081, 217), (1082, 1181, 1179, 1079), (1173, 1174, 1091, 1089), (814, 1128, 1148, 1095), (1078, 1178, 1170, 1172, 228, 224, 1086), (152, 920, 974, 692), (695, 972, 1121, 385), (973, 1117, 891, 242), (188, 175, 1112, 976), (877, 180, 892, 874), (888, 879, 876, 1127), (852, 868, 1113, 1110), (1144, 853, 238, 1132), (833, 842, 1105, 1103), (817, 834, 236, 1100), (1141, 818, 235, 1136), (800, 797, 813, 1092), (741, 1140, 1137, 745), (383, 743, 747, 387), (1123, 247, 744, 232), (161, 748, 246, 195), (831, 819, 816, 1143), (822, 835, 832, 250), (170, 844, 841, 251), (865, 854, 851, 1146), (856, 176, 869, 253), (948, 179, 259, 971), (162, 196, 255, 256), (231, 975, 1124, 248), (243, 239, 254, 260), (875, 241, 1119, 1114), (292, 240, 258, 293), (1093, 234, 1097, 803), (172, 866, 1145, 843), (252, 268, 1131, 1106), (151, 908, 977, 262), (148, 941, 956, 261), (194, 849, 858, 265), (184, 174, 264, 266), (1133, 1156, 1153, 1107), (1152, 1157, 1154, 1150), (850, 1151, 1155, 860), (237, 270, 269, 171), (263, 271, 272, 267), (276, 1159, 1164, 1163), (278, 277, 1168, 1165), (1018, 211, 274, 275, 273, 207, 1016), (284, 1171, 1176, 1175), (286, 285, 1180, 1177), (1074, 226, 282, 283, 281, 221, 1072), (163, 889, 1129, 815), (1057, 222, 291, 1054), (1039, 218, 290, 1036), (886, 214, 289, 225), (154, 955, 959, 227), (198, 178, 287, 288), (257, 1149, 882, 166), (1043, 1061, 1069, 1051), (219, 223, 298, 297), (930, 215, 296, 965), (143, 191, 295, 294), (806, 829, 1142, 804), (249, 307, 1135, 1094), (1001, 208, 305, 998), (983, 204, 304, 980), (165, 200, 303, 301), (140, 899, 968, 299), (181, 801, 824, 302), (233, 306, 300, 164), (1005, 209, 312, 1013), (923, 987, 995, 962), (201, 205, 311, 310), (145, 189, 309, 308)])
_uv = me_plane.uv_layers.new(name='UVMap')
_uv.uv.foreach_set('vector', [0.3309, 0.3505, 0.303, 0.2874, 0.4723, 0.2105, 0.4818, 0.2875, 0.316, 0.4522, 0.3506, 0.5578, 0.3067, 0.5839, 0.2671, 0.479, 0.2671, 0.479, 0.3067, 0.5839, 0.2037, 0.6105, 0.1797, 0.5263, 0.1797, 0.5263, 0.2037, 0.6105, 0.1066, 0.6477, 0.1023, 0.6162, 0.2038, 0.9362, 0.176, 0.9374, 0.1736, 0.8507, 0.2326, 0.8476, 0.2326, 0.8476, 0.1736, 0.8507, 0.1967, 0.7564, 0.2091, 0.7504, 0.5451, 0.2793, 0.5438, 0.2107, 0.615, 0.2076, 0.6127, 0.2734, 0.6127, 0.2734, 0.615, 0.2076, 0.6825, 0.2866, 0.6846, 0.3072, 0.5382, 0.5432, 0.4153, 0.5853, 0.3911, 0.533, 0.5151, 0.5002, 0.324, 0.7429, 0.3383, 0.7455, 0.3326, 0.7769, 0.3189, 0.7736, 0.3263, 0.6307, 0.2249, 0.6609, 0.2037, 0.6105, 0.3067, 0.5839, 0.2195, 0.7326, 0.2269, 0.7295, 0.2294, 0.7389, 0.2233, 0.743, 0.09497, 0.3806, 0.1773, 0.3046, 0.2037, 0.3391, 0.1293, 0.4206, 0.2817, 0.2433, 0.4426, 0.1626, 0.4723, 0.2105, 0.303, 0.2874, 0.0939, 0.8093, 0.1929, 0.7455, 0.1967, 0.7564, 0.127, 0.8237, 0.2269, 0.7295, 0.2808, 0.7306, 0.2777, 0.7663, 0.2294, 0.7389, 0.2249, 0.6609, 0.1256, 0.7032, 0.1066, 0.6477, 0.2037, 0.6105, 0.01046, 0.4281, 0.09497, 0.3806, 0.1293, 0.4206, 0.02969, 0.4544, 0.7355, 0.3547, 0.7202, 0.3973, 0.6821, 0.354, 0.687, 0.3352, 0.3717, 0.6078, 0.3263, 0.6307, 0.3067, 0.5839, 0.3506, 0.5578, 0.8972, 0.5471, 0.9066, 0.5909, 0.8707, 0.5976, 0.861, 0.5548, 0.7202, 0.3973, 0.6421, 0.4743, 0.617, 0.433, 0.6821, 0.354, 0.5996, 0.9663, 0.5651, 0.9341, 0.6017, 0.8939, 0.636, 0.9273, 0.5901, 0.5119, 0.5382, 0.5432, 0.5151, 0.5002, 0.5647, 0.4682, 0.03055, 0.85, 0.0939, 0.8093, 0.127, 0.8237, 0.07336, 0.8926, 0.5703, 0.09846, 0.6638, 0.05155, 0.6858, 0.09565, 0.5924, 0.1425, 0.5565, 0.0711, 0.65, 0.0242, 0.6638, 0.05155, 0.5703, 0.09846, 0.02126, 0.8348, 0.08554, 0.7941, 0.0939, 0.8093, 0.03055, 0.85, 0.6066, 0.5366, 0.5513, 0.5699, 0.5382, 0.5432, 0.5901, 0.5119, 0.2104, 0.2399, 0.2676, 0.2162, 0.2817, 0.2433, 0.2256, 0.2656, 0.7355, 0.4154, 0.661, 0.4955, 0.6421, 0.4743, 0.7202, 0.3973, 0.4899, 0.09745, 0.5565, 0.0711, 0.5703, 0.09846, 0.5037, 0.1248, 0.385, 0.6351, 0.3378, 0.6581, 0.3263, 0.6307, 0.3717, 0.6078, 0.07147, 0.2652, 0.06234, 0.2225, 0.06532, 0.1476, 0.08683, 0.2197, 0.000198, 0.4144, 0.075, 0.3568, 0.09497, 0.3806, 0.01046, 0.4281, 0.2337, 0.6909, 0.1303, 0.7198, 0.1256, 0.7032, 0.2249, 0.6609, 0.2253, 0.7202, 0.2824, 0.7202, 0.2808, 0.7306, 0.2269, 0.7295, 0.08554, 0.7941, 0.1895, 0.7359, 0.1929, 0.7455, 0.0939, 0.8093, 0.2676, 0.2162, 0.4288, 0.1352, 0.4426, 0.1626, 0.2817, 0.2433, 0.075, 0.3568, 0.159, 0.2809, 0.1773, 0.3046, 0.09497, 0.3806, 0.2171, 0.7229, 0.2253, 0.7202, 0.2269, 0.7295, 0.2195, 0.7326, 0.3378, 0.6581, 0.2337, 0.6909, 0.2249, 0.6609, 0.3263, 0.6307, 0.3268, 0.7265, 0.3412, 0.7289, 0.3383, 0.7455, 0.324, 0.7429, 0.5513, 0.5699, 0.4276, 0.6149, 0.4153, 0.5853, 0.5382, 0.5432, 0.5284, 0.7304, 0.5185, 0.6933, 0.5961, 0.6881, 0.5991, 0.7141, 0.5287, 0.8902, 0.4799, 0.8502, 0.5611, 0.8189, 0.5854, 0.8556, 0.4799, 0.8502, 0.4626, 0.8073, 0.5419, 0.7733, 0.5611, 0.8189, 0.4637, 0.746, 0.4662, 0.6881, 0.5185, 0.6933, 0.5284, 0.7304, 0.6915, 0.8739, 0.6596, 0.8406, 0.689, 0.8112, 0.7217, 0.8445, 0.5611, 0.8189, 0.5419, 0.7733, 0.6069, 0.7463, 0.6265, 0.7921, 0.636, 0.9273, 0.6017, 0.8939, 0.6596, 0.8406, 0.6915, 0.8739, 0.5854, 0.8556, 0.5611, 0.8189, 0.6265, 0.7921, 0.647, 0.8156, 0.647, 0.8156, 0.6265, 0.7921, 0.6659, 0.774, 0.6809, 0.791, 0.5991, 0.7141, 0.5961, 0.6881, 0.638, 0.6885, 0.6406, 0.7075, 0.6265, 0.7921, 0.6069, 0.7463, 0.6482, 0.731, 0.6659, 0.774, 0.1168, 0.0703, 0.1168, 0.0226, 0.1412, 0.0226, 0.1412, 0.0703, 0.6482, 0.731, 0.6406, 0.7075, 0.638, 0.6885, 0.6763, 0.6893, 0.6855, 0.7308, 0.6832, 0.7451, 0.6688, 0.7431, 0.2535, 0.0226, 0.2535, 0.0703, 0.2143, 0.0703, 0.2143, 0.0226, 0.1709, 0.0226, 0.2143, 0.0226, 0.2143, 0.0703, 0.1709, 0.0703, 0.861, 0.5548, 0.8707, 0.5976, 0.8098, 0.6165, 0.7983, 0.5715, 0.9764, 0.6974, 0.9764, 0.7491, 0.8819, 0.7474, 0.8838, 0.6922, 0.9306, 0.7936, 0.8942, 0.8491, 0.8575, 0.8398, 0.8678, 0.7956, 0.9375, 0.6464, 0.9764, 0.6974, 0.8838, 0.6922, 0.8758, 0.6409, 0.8046, 0.7752, 0.7989, 0.8107, 0.7247, 0.7885, 0.7433, 0.7612, 0.8758, 0.6409, 0.8838, 0.6922, 0.8134, 0.6906, 0.8146, 0.6552, 0.8678, 0.7956, 0.8575, 0.8398, 0.7989, 0.8107, 0.8046, 0.7752, 0.8838, 0.6922, 0.8819, 0.7474, 0.8106, 0.7396, 0.8134, 0.6906, 0.4512, 0.01485, 0.4512, 0.06255, 0.4157, 0.06255, 0.4157, 0.01485, 0.8134, 0.6906, 0.8106, 0.7396, 0.7625, 0.7345, 0.7656, 0.6899, 0.7983, 0.5715, 0.8098, 0.6165, 0.7337, 0.6325, 0.7239, 0.5886, 0.8146, 0.6552, 0.8134, 0.6906, 0.7656, 0.6899, 0.7553, 0.6627, 0.3109, 0.06255, 0.3109, 0.01485, 0.3319, 0.01485, 0.3319, 0.06255, 0.3638, 0.01485, 0.4157, 0.01485, 0.4157, 0.06255, 0.3638, 0.06255, 0.4931, 0.3871, 0.4818, 0.2875, 0.5451, 0.2793, 0.5556, 0.3741, 0.7625, 0.7345, 0.7433, 0.7612, 0.7247, 0.7885, 0.7125, 0.7567, 0.7359, 0.713, 0.7475, 0.7031, 0.757, 0.7151, 0.1895, 0.7359, 0.2018, 0.7298, 0.205, 0.7395, 0.1929, 0.7455, 0.666, 0.01614, 0.6969, 0.000198, 0.7072, 0.02199, 0.6798, 0.04348, 0.6798, 0.04348, 0.7072, 0.02199, 0.7277, 0.07072, 0.7036, 0.08534, 0.1929, 0.7455, 0.205, 0.7395, 0.2091, 0.7504, 0.1967, 0.7564, 0.617, 0.433, 0.6201, 0.3613, 0.687, 0.3352, 0.6821, 0.354, 0.5647, 0.4682, 0.5556, 0.3741, 0.6201, 0.3613, 0.617, 0.433, 0.2724, 0.798, 0.2421, 0.8351, 0.2091, 0.7504, 0.2233, 0.743, 0.307, 0.8321, 0.2691, 0.9195, 0.2421, 0.8351, 0.2724, 0.798, 0.1559, 0.476, 0.1797, 0.5263, 0.1023, 0.6162, 0.06559, 0.5142, 0.2284, 0.398, 0.2671, 0.479, 0.1797, 0.5263, 0.1559, 0.476, 0.2824, 0.3742, 0.316, 0.4522, 0.2671, 0.479, 0.2284, 0.398, 0.3911, 0.533, 0.3589, 0.4274, 0.4931, 0.3871, 0.5151, 0.5002, 0.0596, 0.148, 0.04358, 0.07687, 0.0665, 0.0724, 0.06532, 0.1476, 0.06234, 0.2225, 0.03945, 0.2178, 0.0596, 0.148, 0.06532, 0.1476, 0.02935, 0.03102, 0.05228, 0.02655, 0.0665, 0.0724, 0.04358, 0.07687, 0.2544, 0.3144, 0.2824, 0.3742, 0.2284, 0.398, 0.2037, 0.3391, 0.2037, 0.3391, 0.2284, 0.398, 0.1559, 0.476, 0.1293, 0.4206, 0.1293, 0.4206, 0.1559, 0.476, 0.06559, 0.5142, 0.02969, 0.4544, 0.3189, 0.7736, 0.307, 0.8321, 0.2724, 0.798, 0.2777, 0.7663, 0.2777, 0.7663, 0.2724, 0.798, 0.2233, 0.743, 0.2294, 0.7389, 0.6638, 0.05155, 0.6798, 0.04348, 0.7036, 0.08534, 0.6858, 0.09565, 0.65, 0.0242, 0.666, 0.01614, 0.6798, 0.04348, 0.6638, 0.05155, 0.2018, 0.7298, 0.2171, 0.7229, 0.2195, 0.7326, 0.205, 0.7395, 0.205, 0.7395, 0.2195, 0.7326, 0.2233, 0.743, 0.2091, 0.7504, 0.6201, 0.3613, 0.6127, 0.2734, 0.6846, 0.3072, 0.687, 0.3352, 0.5556, 0.3741, 0.5451, 0.2793, 0.6127, 0.2734, 0.6201, 0.3613, 0.3589, 0.4274, 0.3309, 0.3505, 0.4818, 0.2875, 0.4931, 0.3871, 0.3326, 0.7769, 0.3201, 0.8442, 0.307, 0.8321, 0.3189, 0.7736, 0.3201, 0.8442, 0.282, 0.938, 0.2691, 0.9195, 0.307, 0.8321, 0.2824, 0.7202, 0.3268, 0.7265, 0.324, 0.7429, 0.2808, 0.7306, 0.000198, 0.8485, 0.02126, 0.8348, 0.03055, 0.85, 0.00957, 0.8637, 0.00957, 0.8637, 0.03055, 0.85, 0.07336, 0.8926, 0.05242, 0.9064, 0.2808, 0.7306, 0.324, 0.7429, 0.3189, 0.7736, 0.2777, 0.7663, 0.05681, 0.2848, 0.06343, 0.3066, 0.04356, 0.309, 0.03381, 0.2973, 0.04356, 0.309, 0.03692, 0.3211, 0.01979, 0.3156, 0.03031, 0.3016, 0.05551, 0.3358, 0.03562, 0.3474, 0.02053, 0.3286, 0.03692, 0.3211, 0.06343, 0.3066, 0.05551, 0.3358, 0.03692, 0.3211, 0.04356, 0.309, 0.03602, 0.269, 0.05681, 0.2848, 0.03381, 0.2973, 0.01979, 0.2869, 0.1709, 0.0226, 0.1709, 0.0703, 0.1561, 0.0703, 0.1561, 0.0226, 0.1561, 0.0226, 0.1561, 0.0703, 0.1412, 0.0703, 0.1412, 0.0226, 0.2535, 0.0703, 0.2446, 0.09068, 0.2417, 0.1139, 0.2203, 0.1255, 0.2055, 0.1271, 0.2037, 0.1123, 0.2143, 0.0703, 0.3638, 0.01485, 0.3638, 0.06255, 0.3479, 0.06255, 0.3479, 0.01485, 0.3479, 0.01485, 0.3479, 0.06255, 0.3319, 0.06255, 0.3319, 0.01485, 0.4512, 0.06255, 0.4329, 0.09747, 0.4119, 0.1201, 0.3908, 0.1214, 0.3757, 0.1164, 0.3814, 0.1015, 0.4157, 0.06255, 0.5151, 0.5002, 0.4931, 0.3871, 0.5556, 0.3741, 0.5647, 0.4682, 0.8098, 0.6165, 0.8146, 0.6552, 0.7553, 0.6627, 0.7337, 0.6325, 0.8707, 0.5976, 0.8758, 0.6409, 0.8146, 0.6552, 0.8098, 0.6165, 0.9066, 0.5909, 0.9375, 0.6464, 0.8758, 0.6409, 0.8707, 0.5976, 0.661, 0.4955, 0.6066, 0.5366, 0.5901, 0.5119, 0.6421, 0.4743, 0.6421, 0.4743, 0.5901, 0.5119, 0.5647, 0.4682, 0.617, 0.433, 0.4818, 0.2875, 0.4723, 0.2105, 0.5438, 0.2107, 0.5451, 0.2793, 0.8819, 0.7474, 0.8678, 0.7956, 0.8046, 0.7752, 0.8106, 0.7396, 0.8106, 0.7396, 0.8046, 0.7752, 0.7433, 0.7612, 0.7625, 0.7345, 0.9764, 0.7491, 0.9306, 0.7936, 0.8678, 0.7956, 0.8819, 0.7474, 0.4288, 0.1352, 0.4899, 0.09745, 0.5037, 0.1248, 0.4426, 0.1626, 0.303, 0.2874, 0.3309, 0.3505, 0.2824, 0.3742, 0.2544, 0.3144, 0.3309, 0.3505, 0.3589, 0.4274, 0.316, 0.4522, 0.2824, 0.3742, 0.6596, 0.8406, 0.647, 0.8156, 0.6809, 0.791, 0.689, 0.8112, 0.6017, 0.8939, 0.5854, 0.8556, 0.647, 0.8156, 0.6596, 0.8406, 0.5651, 0.9341, 0.5287, 0.8902, 0.5854, 0.8556, 0.6017, 0.8939, 0.4276, 0.6149, 0.385, 0.6351, 0.3717, 0.6078, 0.4153, 0.5853, 0.4153, 0.5853, 0.3717, 0.6078, 0.3506, 0.5578, 0.3911, 0.533, 0.3589, 0.4274, 0.3911, 0.533, 0.3506, 0.5578, 0.316, 0.4522, 0.6069, 0.7463, 0.5991, 0.7141, 0.6406, 0.7075, 0.6482, 0.731, 0.4626, 0.8073, 0.4637, 0.746, 0.5284, 0.7304, 0.5419, 0.7733, 0.5419, 0.7733, 0.5284, 0.7304, 0.5991, 0.7141, 0.6069, 0.7463, 0.159, 0.2809, 0.2104, 0.2399, 0.2256, 0.2656, 0.1773, 0.3046, 0.3309, 0.3505, 0.4818, 0.2875, 0.4723, 0.2105, 0.303, 0.2874, 0.316, 0.4522, 0.2671, 0.479, 0.3067, 0.5839, 0.3506, 0.5578, 0.2671, 0.479, 0.1797, 0.5263, 0.2037, 0.6105, 0.3067, 0.5839, 0.1797, 0.5263, 0.1023, 0.6162, 0.1066, 0.6477, 0.2037, 0.6105, 0.2038, 0.9362, 0.2326, 0.8476, 0.1736, 0.8507, 0.176, 0.9374, 0.2326, 0.8476, 0.2091, 0.7504, 0.1967, 0.7564, 0.1736, 0.8507, 0.5451, 0.2793, 0.6127, 0.2734, 0.615, 0.2076, 0.5438, 0.2107, 0.6127, 0.2734, 0.6846, 0.3072, 0.6825, 0.2866, 0.615, 0.2076, 0.5382, 0.5432, 0.5151, 0.5002, 0.3911, 0.533, 0.4153, 0.5853, 0.324, 0.7429, 0.3189, 0.7736, 0.3326, 0.7769, 0.3383, 0.7455, 0.3263, 0.6307, 0.3067, 0.5839, 0.2037, 0.6105, 0.2249, 0.6609, 0.2195, 0.7326, 0.2233, 0.743, 0.2294, 0.7389, 0.2269, 0.7295, 0.09497, 0.3806, 0.1293, 0.4206, 0.2037, 0.3391, 0.1773, 0.3046, 0.2817, 0.2433, 0.303, 0.2874, 0.4723, 0.2105, 0.4426, 0.1626, 0.0939, 0.8093, 0.127, 0.8237, 0.1967, 0.7564, 0.1929, 0.7455, 0.2269, 0.7295, 0.2294, 0.7389, 0.2777, 0.7663, 0.2808, 0.7306, 0.2249, 0.6609, 0.2037, 0.6105, 0.1066, 0.6477, 0.1256, 0.7032, 0.01046, 0.4281, 0.02969, 0.4544, 0.1293, 0.4206, 0.09497, 0.3806, 0.7355, 0.3547, 0.687, 0.3352, 0.6821, 0.354, 0.7202, 0.3973, 0.3717, 0.6078, 0.3506, 0.5578, 0.3067, 0.5839, 0.3263, 0.6307, 0.8972, 0.5471, 0.861, 0.5548, 0.8707, 0.5976, 0.9066, 0.5909, 0.7202, 0.3973, 0.6821, 0.354, 0.617, 0.433, 0.6421, 0.4743, 0.5996, 0.9663, 0.636, 0.9273, 0.6017, 0.8939, 0.5651, 0.9341, 0.5901, 0.5119, 0.5647, 0.4682, 0.5151, 0.5002, 0.5382, 0.5432, 0.03055, 0.85, 0.07336, 0.8926, 0.127, 0.8237, 0.0939, 0.8093, 0.5703, 0.09846, 0.5924, 0.1425, 0.6858, 0.09565, 0.6638, 0.05155, 0.5565, 0.0711, 0.5703, 0.09846, 0.6638, 0.05155, 0.65, 0.0242, 0.02126, 0.8348, 0.03055, 0.85, 0.0939, 0.8093, 0.08554, 0.7941, 0.6066, 0.5366, 0.5901, 0.5119, 0.5382, 0.5432, 0.5513, 0.5699, 0.2104, 0.2399, 0.2256, 0.2656, 0.2817, 0.2433, 0.2676, 0.2162, 0.7355, 0.4154, 0.7202, 0.3973, 0.6421, 0.4743, 0.661, 0.4955, 0.4899, 0.09745, 0.5037, 0.1248, 0.5703, 0.09846, 0.5565, 0.0711, 0.385, 0.6351, 0.3717, 0.6078, 0.3263, 0.6307, 0.3378, 0.6581, 0.07147, 0.2652, 0.08683, 0.2197, 0.06532, 0.1476, 0.06234, 0.2225, 0.000198, 0.4144, 0.01046, 0.4281, 0.09497, 0.3806, 0.075, 0.3568, 0.2337, 0.6909, 0.2249, 0.6609, 0.1256, 0.7032, 0.1303, 0.7198, 0.2253, 0.7202, 0.2269, 0.7295, 0.2808, 0.7306, 0.2824, 0.7202, 0.08554, 0.7941, 0.0939, 0.8093, 0.1929, 0.7455, 0.1895, 0.7359, 0.2676, 0.2162, 0.2817, 0.2433, 0.4426, 0.1626, 0.4288, 0.1352, 0.075, 0.3568, 0.09497, 0.3806, 0.1773, 0.3046, 0.159, 0.2809, 0.2171, 0.7229, 0.2195, 0.7326, 0.2269, 0.7295, 0.2253, 0.7202, 0.3378, 0.6581, 0.3263, 0.6307, 0.2249, 0.6609, 0.2337, 0.6909, 0.3268, 0.7265, 0.324, 0.7429, 0.3383, 0.7455, 0.3412, 0.7289, 0.5513, 0.5699, 0.5382, 0.5432, 0.4153, 0.5853, 0.4276, 0.6149, 0.5284, 0.7304, 0.5991, 0.7141, 0.5961, 0.6881, 0.5185, 0.6933, 0.5287, 0.8902, 0.5854, 0.8556, 0.5611, 0.8189, 0.4799, 0.8502, 0.4799, 0.8502, 0.5611, 0.8189, 0.5419, 0.7733, 0.4626, 0.8073, 0.4637, 0.746, 0.5284, 0.7304, 0.5185, 0.6933, 0.4662, 0.6881, 0.6915, 0.8739, 0.7217, 0.8445, 0.689, 0.8112, 0.6596, 0.8406, 0.5611, 0.8189, 0.6265, 0.7921, 0.6069, 0.7463, 0.5419, 0.7733, 0.636, 0.9273, 0.6915, 0.8739, 0.6596, 0.8406, 0.6017, 0.8939, 0.5854, 0.8556, 0.647, 0.8156, 0.6265, 0.7921, 0.5611, 0.8189, 0.647, 0.8156, 0.6809, 0.791, 0.6659, 0.774, 0.6265, 0.7921, 0.5991, 0.7141, 0.6406, 0.7075, 0.638, 0.6885, 0.5961, 0.6881, 0.6265, 0.7921, 0.6659, 0.774, 0.6482, 0.731, 0.6069, 0.7463, 0.1168, 0.0703, 0.1412, 0.0703, 0.1412, 0.0226, 0.1168, 0.0226, 0.6482, 0.731, 0.6688, 0.7431, 0.6832, 0.7451, 0.6855, 0.7308, 0.6763, 0.6893, 0.638, 0.6885, 0.6406, 0.7075, 0.2535, 0.0226, 0.2143, 0.0226, 0.2143, 0.0703, 0.2535, 0.0703, 0.1709, 0.0226, 0.1709, 0.0703, 0.2143, 0.0703, 0.2143, 0.0226, 0.861, 0.5548, 0.7983, 0.5715, 0.8098, 0.6165, 0.8707, 0.5976, 0.9764, 0.6974, 0.8838, 0.6922, 0.8819, 0.7474, 0.9764, 0.7491, 0.9306, 0.7936, 0.8678, 0.7956, 0.8575, 0.8398, 0.8942, 0.8491, 0.9375, 0.6464, 0.8758, 0.6409, 0.8838, 0.6922, 0.9764, 0.6974, 0.8046, 0.7752, 0.7433, 0.7612, 0.7247, 0.7885, 0.7989, 0.8107, 0.8758, 0.6409, 0.8146, 0.6552, 0.8134, 0.6906, 0.8838, 0.6922, 0.8678, 0.7956, 0.8046, 0.7752, 0.7989, 0.8107, 0.8575, 0.8398, 0.8838, 0.6922, 0.8134, 0.6906, 0.8106, 0.7396, 0.8819, 0.7474, 0.4512, 0.01485, 0.4157, 0.01485, 0.4157, 0.06255, 0.4512, 0.06255, 0.8134, 0.6906, 0.7656, 0.6899, 0.7625, 0.7345, 0.8106, 0.7396, 0.7983, 0.5715, 0.7239, 0.5886, 0.7337, 0.6325, 0.8098, 0.6165, 0.8146, 0.6552, 0.7553, 0.6627, 0.7656, 0.6899, 0.8134, 0.6906, 0.3109, 0.06255, 0.3319, 0.06255, 0.3319, 0.01485, 0.3109, 0.01485, 0.3638, 0.01485, 0.3638, 0.06255, 0.4157, 0.06255, 0.4157, 0.01485, 0.4931, 0.3871, 0.5556, 0.3741, 0.5451, 0.2793, 0.4818, 0.2875, 0.7625, 0.7345, 0.757, 0.7151, 0.7475, 0.7031, 0.7359, 0.713, 0.7125, 0.7567, 0.7247, 0.7885, 0.7433, 0.7612, 0.1895, 0.7359, 0.1929, 0.7455, 0.205, 0.7395, 0.2018, 0.7298, 0.666, 0.01614, 0.6798, 0.04348, 0.7072, 0.02199, 0.6969, 0.000198, 0.6798, 0.04348, 0.7036, 0.08534, 0.7277, 0.07072, 0.7072, 0.02199, 0.1929, 0.7455, 0.1967, 0.7564, 0.2091, 0.7504, 0.205, 0.7395, 0.617, 0.433, 0.6821, 0.354, 0.687, 0.3352, 0.6201, 0.3613, 0.5647, 0.4682, 0.617, 0.433, 0.6201, 0.3613, 0.5556, 0.3741, 0.2724, 0.798, 0.2233, 0.743, 0.2091, 0.7504, 0.2421, 0.8351, 0.307, 0.8321, 0.2724, 0.798, 0.2421, 0.8351, 0.2691, 0.9195, 0.1559, 0.476, 0.06559, 0.5142, 0.1023, 0.6162, 0.1797, 0.5263, 0.2284, 0.398, 0.1559, 0.476, 0.1797, 0.5263, 0.2671, 0.479, 0.2824, 0.3742, 0.2284, 0.398, 0.2671, 0.479, 0.316, 0.4522, 0.3911, 0.533, 0.5151, 0.5002, 0.4931, 0.3871, 0.3589, 0.4274, 0.0596, 0.148, 0.06532, 0.1476, 0.0665, 0.0724, 0.04358, 0.07687, 0.03945, 0.2178, 0.0596, 0.148, 0.01714, 0.2074, 0.01714, 0.2554, 0.06234, 0.2225, 0.06532, 0.1476, 0.0596, 0.148, 0.03945, 0.2178, 0.02935, 0.03102, 0.04358, 0.07687, 0.0665, 0.0724, 0.05228, 0.02655, 0.2544, 0.3144, 0.2037, 0.3391, 0.2284, 0.398, 0.2824, 0.3742, 0.2037, 0.3391, 0.1293, 0.4206, 0.1559, 0.476, 0.2284, 0.398, 0.1293, 0.4206, 0.02969, 0.4544, 0.06559, 0.5142, 0.1559, 0.476, 0.3189, 0.7736, 0.2777, 0.7663, 0.2724, 0.798, 0.307, 0.8321, 0.2777, 0.7663, 0.2294, 0.7389, 0.2233, 0.743, 0.2724, 0.798, 0.6638, 0.05155, 0.6858, 0.09565, 0.7036, 0.08534, 0.6798, 0.04348, 0.65, 0.0242, 0.6638, 0.05155, 0.6798, 0.04348, 0.666, 0.01614, 0.2018, 0.7298, 0.205, 0.7395, 0.2195, 0.7326, 0.2171, 0.7229, 0.205, 0.7395, 0.2091, 0.7504, 0.2233, 0.743, 0.2195, 0.7326, 0.6201, 0.3613, 0.687, 0.3352, 0.6846, 0.3072, 0.6127, 0.2734, 0.5556, 0.3741, 0.6201, 0.3613, 0.6127, 0.2734, 0.5451, 0.2793, 0.3589, 0.4274, 0.4931, 0.3871, 0.4818, 0.2875, 0.3309, 0.3505, 0.3326, 0.7769, 0.3189, 0.7736, 0.307, 0.8321, 0.3201, 0.8442, 0.3201, 0.8442, 0.307, 0.8321, 0.2691, 0.9195, 0.282, 0.938, 0.2824, 0.7202, 0.2808, 0.7306, 0.324, 0.7429, 0.3268, 0.7265, 0.000198, 0.8485, 0.00957, 0.8637, 0.03055, 0.85, 0.02126, 0.8348, 0.00957, 0.8637, 0.05242, 0.9064, 0.07336, 0.8926, 0.03055, 0.85, 0.2808, 0.7306, 0.2777, 0.7663, 0.3189, 0.7736, 0.324, 0.7429, 0.05681, 0.2848, 0.03381, 0.2973, 0.04356, 0.309, 0.06343, 0.3066, 0.04356, 0.309, 0.03031, 0.3016, 0.01979, 0.3156, 0.03692, 0.3211, 0.05551, 0.3358, 0.03692, 0.3211, 0.02053, 0.3286, 0.03562, 0.3474, 0.06343, 0.3066, 0.04356, 0.309, 0.03692, 0.3211, 0.05551, 0.3358, 0.03602, 0.269, 0.01979, 0.2869, 0.03381, 0.2973, 0.05681, 0.2848, 0.1709, 0.0226, 0.1561, 0.0226, 0.1561, 0.0703, 0.1709, 0.0703, 0.1561, 0.0226, 0.1412, 0.0226, 0.1412, 0.0703, 0.1561, 0.0703, 0.2535, 0.0703, 0.2143, 0.0703, 0.2037, 0.1123, 0.2055, 0.1271, 0.2203, 0.1255, 0.2417, 0.1139, 0.2446, 0.09068, 0.3638, 0.01485, 0.3479, 0.01485, 0.3479, 0.06255, 0.3638, 0.06255, 0.3479, 0.01485, 0.3319, 0.01485, 0.3319, 0.06255, 0.3479, 0.06255, 0.4512, 0.06255, 0.4157, 0.06255, 0.3814, 0.1015, 0.3757, 0.1164, 0.3908, 0.1214, 0.4119, 0.1201, 0.4329, 0.09747, 0.5151, 0.5002, 0.5647, 0.4682, 0.5556, 0.3741, 0.4931, 0.3871, 0.8098, 0.6165, 0.7337, 0.6325, 0.7553, 0.6627, 0.8146, 0.6552, 0.8707, 0.5976, 0.8098, 0.6165, 0.8146, 0.6552, 0.8758, 0.6409, 0.9066, 0.5909, 0.8707, 0.5976, 0.8758, 0.6409, 0.9375, 0.6464, 0.661, 0.4955, 0.6421, 0.4743, 0.5901, 0.5119, 0.6066, 0.5366, 0.6421, 0.4743, 0.617, 0.433, 0.5647, 0.4682, 0.5901, 0.5119, 0.4818, 0.2875, 0.5451, 0.2793, 0.5438, 0.2107, 0.4723, 0.2105, 0.8819, 0.7474, 0.8106, 0.7396, 0.8046, 0.7752, 0.8678, 0.7956, 0.8106, 0.7396, 0.7625, 0.7345, 0.7433, 0.7612, 0.8046, 0.7752, 0.9764, 0.7491, 0.8819, 0.7474, 0.8678, 0.7956, 0.9306, 0.7936, 0.4288, 0.1352, 0.4426, 0.1626, 0.5037, 0.1248, 0.4899, 0.09745, 0.303, 0.2874, 0.2544, 0.3144, 0.2824, 0.3742, 0.3309, 0.3505, 0.3309, 0.3505, 0.2824, 0.3742, 0.316, 0.4522, 0.3589, 0.4274, 0.6596, 0.8406, 0.689, 0.8112, 0.6809, 0.791, 0.647, 0.8156, 0.6017, 0.8939, 0.6596, 0.8406, 0.647, 0.8156, 0.5854, 0.8556, 0.5651, 0.9341, 0.6017, 0.8939, 0.5854, 0.8556, 0.5287, 0.8902, 0.4276, 0.6149, 0.4153, 0.5853, 0.3717, 0.6078, 0.385, 0.6351, 0.4153, 0.5853, 0.3911, 0.533, 0.3506, 0.5578, 0.3717, 0.6078, 0.3589, 0.4274, 0.316, 0.4522, 0.3506, 0.5578, 0.3911, 0.533, 0.6069, 0.7463, 0.6482, 0.731, 0.6406, 0.7075, 0.5991, 0.7141, 0.4626, 0.8073, 0.5419, 0.7733, 0.5284, 0.7304, 0.4637, 0.746, 0.5419, 0.7733, 0.6069, 0.7463, 0.5991, 0.7141, 0.5284, 0.7304, 0.159, 0.2809, 0.1773, 0.3046, 0.2256, 0.2656, 0.2104, 0.2399])
me_plane.use_remesh_preserve_volume = False
me_plane.use_remesh_preserve_attributes = False
me_plane.use_mirror_vertex_groups = False
me_plane.update()

# ---- objects
ob_plane = bpy.data.objects.new('Plane', me_plane)

# ---- transforms, parenting, visibility, modifiers, constraints
ob_plane.location = (-0.2189, -0.09601, 0.09017)
ob_plane.lineart.crease_threshold = 0.0

# ---- collection membership
col_collection_1.objects.link(ob_plane)

# ---- scene / render settings (as saved in the file)
scene.frame_start = 1; scene.frame_end = 250; scene.frame_set(1)
scene.render.engine = 'BLENDER_EEVEE_NEXT'
scene.render.resolution_percentage = 50
scene.render.dither_intensity = 0.0
scene.cycles.use_denoising = False
scene.cycles.samples = 128
scene.cycles.sampling_pattern = 'TABULATED_SOBOL'
scene.cycles.use_adaptive_sampling = False
scene.cycles.use_light_tree = False
scene.cycles.blur_glossy = 0.0
scene.cycles.sample_clamp_indirect = 0.0
scene.view_settings.view_transform = 'Standard'
bpy.context.view_layer.update()

# ---- added for rendering (the .blend has no active camera and no usable light): camera, sun
cam_auto = bpy.data.cameras.new('AutoCamera')
cam_auto.lens = 50.0
cam_auto.sensor_width = 36.0
cam_auto.clip_end = 1000.0
ob_auto_camera = bpy.data.objects.new('AutoCamera', cam_auto)
scene.collection.objects.link(ob_auto_camera)
ob_auto_camera.location = (5.41562, -7.1812, 5.95135)
ob_auto_camera.rotation_euler = (1.09748, -7.21219e-08, 0.694738)
scene.camera = ob_auto_camera
light_auto_sun = bpy.data.lights.new('AutoSun', 'SUN')
light_auto_sun.energy = 3.0
light_auto_sun.angle = 0.0523599
ob_auto_sun = bpy.data.objects.new('AutoSun', light_auto_sun)
scene.collection.objects.link(ob_auto_sun)
ob_auto_sun.rotation_euler = (0.872665, 0.174533, 0.523599)
bpy.context.view_layer.update()
